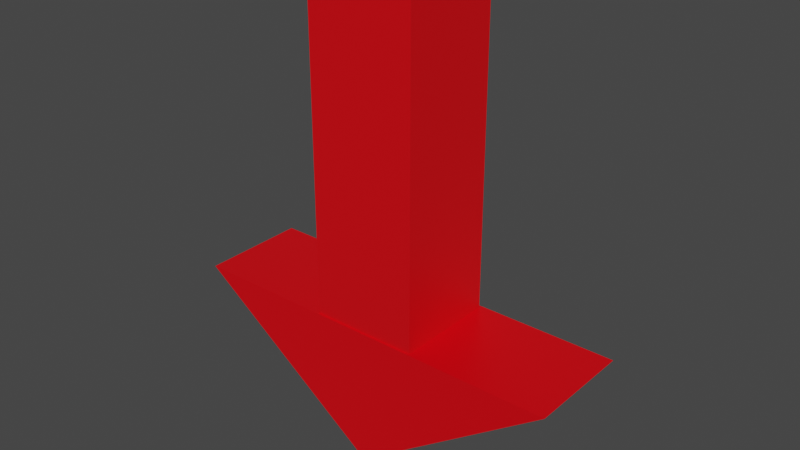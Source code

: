 # Source: arrow.blend  (saved by Blender 3.2.14; exported with 4.5.12 LTS)
import bpy
from mathutils import Matrix  # noqa: F401  (used for matrix-valued properties, if any)

bpy.ops.wm.read_factory_settings(use_empty=True)
scene = bpy.context.scene
scene.name = 'Scene'

# ---- collections
col_collection = bpy.data.collections.new('Collection'); scene.collection.children.link(col_collection)

# ---- materials (node trees are filled in below, after node groups)
mat_material = bpy.data.materials.new('Material')
mat_material.alpha_threshold = 0.0
mat_material.use_transparent_shadow = False
mat_material.line_color = (0.0, 0.0, 0.0, 1.0)
mat_material_001 = bpy.data.materials.new('Material.001')
mat_material_001.use_transparent_shadow = False

# ---- material node trees
mat_material.use_nodes = True; mat_material.node_tree.nodes.clear()
_N = mat_material.node_tree.nodes; _L = mat_material.node_tree.links
n0 = _N.new('ShaderNodeOutputMaterial'); n0.name = 'Material Output'; n0.location = (300, 300)
n1 = _N.new('ShaderNodeBsdfPrincipled'); n1.name = 'Principled BSDF'; n1.location = (10, 300)
n1.distribution = 'GGX'
n1.subsurface_method = 'RANDOM_WALK_SKIN'
n1.inputs[0].default_value = (0.8, 0.0, 0.004925, 1.0)
n1.inputs[2].default_value = 0.4
n1.inputs[3].default_value = 1.45
n1.inputs[27].default_value = (0.0, 0.0, 0.0, 1.0)
n1.inputs[28].default_value = 1.0
_L.new(n1.outputs[0], n0.inputs[0])
n0.is_active_output = True
mat_material_001.use_nodes = True; mat_material_001.node_tree.nodes.clear()
_N = mat_material_001.node_tree.nodes; _L = mat_material_001.node_tree.links
n0 = _N.new('ShaderNodeBsdfPrincipled'); n0.name = 'Principled BSDF'; n0.location = (10, 300)
n0.distribution = 'GGX'
n0.subsurface_method = 'RANDOM_WALK_SKIN'
n0.inputs[0].default_value = (0.8, 0.0, 0.004494, 1.0)
n0.inputs[3].default_value = 1.45
n0.inputs[27].default_value = (0.0, 0.0, 0.0, 1.0)
n0.inputs[28].default_value = 1.0
n1 = _N.new('ShaderNodeOutputMaterial'); n1.name = 'Material Output'; n1.location = (300, 300)
_L.new(n0.outputs[0], n1.inputs[0])
n1.is_active_output = True

# ---- world
world_world = bpy.data.worlds.new('World'); scene.world = world_world
world_world.use_nodes = True; world_world.node_tree.nodes.clear()
_N = world_world.node_tree.nodes; _L = world_world.node_tree.links
n0 = _N.new('ShaderNodeOutputWorld'); n0.name = 'World Output'; n0.location = (300, 300)
n1 = _N.new('ShaderNodeBackground'); n1.name = 'Background'; n1.location = (10, 300)
n1.inputs[0].default_value = (0.05088, 0.05088, 0.05088, 1.0)
_L.new(n1.outputs[0], n0.inputs[0])
n0.is_active_output = True
world_world.color = (0.05088, 0.05088, 0.05088)
world_world.use_sun_shadow = False
world_world.sun_shadow_jitter_overblur = 0.0

# ---- meshes
me_cube = bpy.data.meshes.new('Cube')
me_cube.from_pydata([(-0.00042, 1.0, 1.625), (-0.00042, 1.0, -1.0), (-0.00042, -1.0, 1.625), (-0.00042, -1.0, -1.0), (-3.628, 1.0, 1.625), (-0.001827, 1.0, -1.0), (-3.628, -1.0, 1.625), (-0.001827, -1.0, -1.0)], [], [(0, 4, 6, 2), (3, 2, 6, 7), (7, 6, 4, 5), (5, 1, 3, 7), (1, 0, 2, 3), (5, 4, 0, 1)])
_uv = me_cube.uv_layers.new(name='UVMap')
_uv.uv.foreach_set('vector', [0.625, 0.5, 0.875, 0.5, 0.875, 0.75, 0.625, 0.75, 0.375, 0.75, 0.625, 0.75, 0.625, 1.0, 0.375, 1.0, 0.375, 0.0, 0.625, 0.0, 0.625, 0.25, 0.375, 0.25, 0.125, 0.5, 0.375, 0.5, 0.375, 0.75, 0.125, 0.75, 0.375, 0.5, 0.625, 0.5, 0.625, 0.75, 0.375, 0.75, 0.375, 0.25, 0.625, 0.25, 0.625, 0.5, 0.375, 0.5])
me_cube.materials.append(mat_material)
me_cube.use_mirror_vertex_groups = False
me_cube.update()
me_cube_001 = bpy.data.meshes.new('Cube.001')
me_cube_001.from_pydata([(-1.0, -1.0, -1.0), (-1.0, -1.0, 1.0), (-1.0, 1.0, -1.0), (-1.0, 1.0, 1.0), (1.0, -1.0, -1.0), (1.0, -1.0, 1.0), (1.0, 1.0, -1.0), (1.0, 1.0, 1.0)], [], [(0, 1, 3, 2), (2, 3, 7, 6), (6, 7, 5, 4), (4, 5, 1, 0), (2, 6, 4, 0), (7, 3, 1, 5)])
_uv = me_cube_001.uv_layers.new(name='UVMap')
_uv.uv.foreach_set('vector', [0.375, 0.0, 0.625, 0.0, 0.625, 0.25, 0.375, 0.25, 0.375, 0.25, 0.625, 0.25, 0.625, 0.5, 0.375, 0.5, 0.375, 0.5, 0.625, 0.5, 0.625, 0.75, 0.375, 0.75, 0.375, 0.75, 0.625, 0.75, 0.625, 1.0, 0.375, 1.0, 0.125, 0.5, 0.375, 0.5, 0.375, 0.75, 0.125, 0.75, 0.625, 0.5, 0.875, 0.5, 0.875, 0.75, 0.625, 0.75])
me_cube_001.materials.append(mat_material_001)
me_cube_001.update()

# ---- objects
ob_cube = bpy.data.objects.new('Cube', me_cube)
ob_cube_001 = bpy.data.objects.new('Cube.001', me_cube_001)

# ---- transforms, parenting, visibility, modifiers, constraints
ob_cube.location = (0.0, 0.007357, 0.0)
ob_cube.lock_rotations_4d = False
ob_cube.empty_display_type = 'ARROWS'
ob_cube.lineart.crease_threshold = 0.0
_m = ob_cube.modifiers.new('Mirror', 'MIRROR')
ob_cube_001.location = (0.0, 0.0, 4.562)
ob_cube_001.scale = (1.0, 0.9579, 2.99)

# ---- collection membership
col_collection.objects.link(ob_cube)
col_collection.objects.link(ob_cube_001)

# ---- scene / render settings (as saved in the file)
scene.frame_start = 1; scene.frame_end = 250; scene.frame_set(1)
scene.render.engine = 'BLENDER_EEVEE_NEXT'
scene.cycles.sampling_pattern = 'TABULATED_SOBOL'
scene.cycles.use_light_tree = False
scene.view_settings.view_transform = 'Filmic'
bpy.context.view_layer.update()

# ---- added for rendering (the .blend has no active camera and no usable light): camera, sun
cam_auto = bpy.data.cameras.new('AutoCamera')
cam_auto.lens = 50.0
cam_auto.sensor_width = 36.0
cam_auto.clip_end = 1000.0
ob_auto_camera = bpy.data.objects.new('AutoCamera', cam_auto)
scene.collection.objects.link(ob_auto_camera)
ob_auto_camera.location = (10.5398, -12.6404, 11.7077)
ob_auto_camera.rotation_euler = (1.09748, -7.21219e-08, 0.694738)
scene.camera = ob_auto_camera
light_auto_sun = bpy.data.lights.new('AutoSun', 'SUN')
light_auto_sun.energy = 3.0
light_auto_sun.angle = 0.0523599
ob_auto_sun = bpy.data.objects.new('AutoSun', light_auto_sun)
scene.collection.objects.link(ob_auto_sun)
ob_auto_sun.rotation_euler = (0.872665, 0.174533, 0.523599)
bpy.context.view_layer.update()
